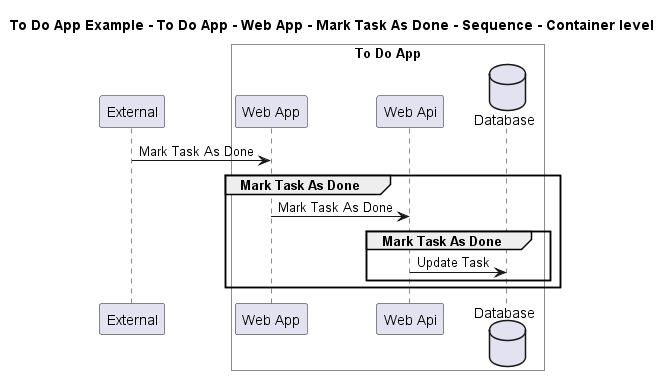

The diagram above was rendered by PlantUML. Its source (embedded in the PNG):
@startuml

title To Do App Example - To Do App - Web App - Mark Task As Done - Sequence - Container level

participant "External" as C4InterFlow.SoftwareSystems.ExternalSystem

box "To Do App" #White
    participant "Web App" as ToDoAppExample.SoftwareSystems.ToDoApp.Containers.WebApp
    participant "Web Api" as ToDoAppExample.SoftwareSystems.ToDoApp.Containers.WebApi
    database "Database" as ToDoAppExample.SoftwareSystems.ToDoApp.Containers.Database
end box


C4InterFlow.SoftwareSystems.ExternalSystem -> ToDoAppExample.SoftwareSystems.ToDoApp.Containers.WebApp : Mark Task As Done
group Mark Task As Done
ToDoAppExample.SoftwareSystems.ToDoApp.Containers.WebApp -> ToDoAppExample.SoftwareSystems.ToDoApp.Containers.WebApi : Mark Task As Done
group Mark Task As Done
ToDoAppExample.SoftwareSystems.ToDoApp.Containers.WebApi -> ToDoAppExample.SoftwareSystems.ToDoApp.Containers.Database : Update Task
end
end


@enduml